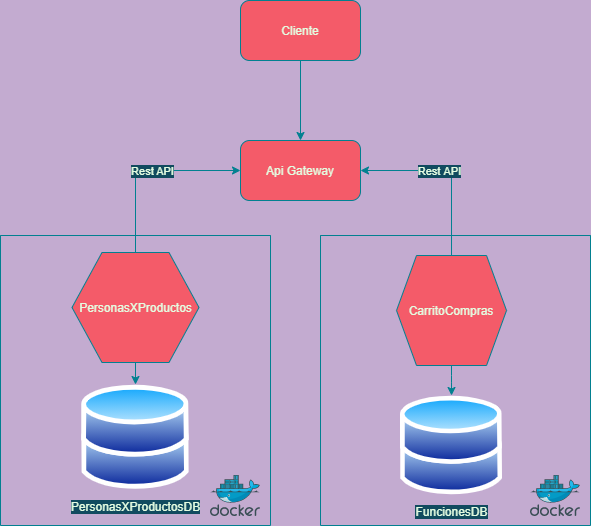

The diagram above was exported from draw.io. Its source (the exported page's mxGraphModel, read from the mxfile embedded in the PNG):
<mxGraphModel dx="1108" dy="450" grid="0" gridSize="10" guides="1" tooltips="1" connect="1" arrows="1" fold="1" page="1" pageScale="1" pageWidth="827" pageHeight="1169" background="#C3ABD0" math="0" shadow="0">
  <root>
    <mxCell id="0" />
    <mxCell id="1" parent="0" />
    <mxCell id="hrEQwsFpipcln5d1XFxj-6" value="" style="edgeStyle=orthogonalEdgeStyle;rounded=0;orthogonalLoop=1;jettySize=auto;html=1;labelBackgroundColor=#114B5F;strokeColor=#028090;fontColor=#E4FDE1;" edge="1" parent="1" source="hrEQwsFpipcln5d1XFxj-4" target="hrEQwsFpipcln5d1XFxj-5">
      <mxGeometry relative="1" as="geometry" />
    </mxCell>
    <mxCell id="hrEQwsFpipcln5d1XFxj-4" value="Cliente" style="rounded=1;whiteSpace=wrap;html=1;fillColor=#F45B69;strokeColor=#028090;fontColor=#E4FDE1;" vertex="1" parent="1">
      <mxGeometry x="363" y="31" width="120" height="60" as="geometry" />
    </mxCell>
    <mxCell id="hrEQwsFpipcln5d1XFxj-5" value="Api Gateway" style="whiteSpace=wrap;html=1;rounded=1;fillColor=#F45B69;strokeColor=#028090;fontColor=#E4FDE1;" vertex="1" parent="1">
      <mxGeometry x="363" y="171" width="120" height="60" as="geometry" />
    </mxCell>
    <mxCell id="hrEQwsFpipcln5d1XFxj-15" style="edgeStyle=orthogonalEdgeStyle;rounded=0;orthogonalLoop=1;jettySize=auto;html=1;entryX=1;entryY=0.5;entryDx=0;entryDy=0;exitX=0.5;exitY=0;exitDx=0;exitDy=0;labelBackgroundColor=#114B5F;strokeColor=#028090;fontColor=#E4FDE1;" edge="1" parent="1" source="hrEQwsFpipcln5d1XFxj-7" target="hrEQwsFpipcln5d1XFxj-5">
      <mxGeometry relative="1" as="geometry">
        <Array as="points">
          <mxPoint x="574" y="201" />
        </Array>
      </mxGeometry>
    </mxCell>
    <mxCell id="hrEQwsFpipcln5d1XFxj-19" value="Rest API" style="edgeLabel;html=1;align=center;verticalAlign=middle;resizable=0;points=[];labelBackgroundColor=#114B5F;fontColor=#E4FDE1;" vertex="1" connectable="0" parent="hrEQwsFpipcln5d1XFxj-15">
      <mxGeometry x="0.1091" relative="1" as="geometry">
        <mxPoint as="offset" />
      </mxGeometry>
    </mxCell>
    <mxCell id="hrEQwsFpipcln5d1XFxj-12" style="edgeStyle=orthogonalEdgeStyle;rounded=0;orthogonalLoop=1;jettySize=auto;html=1;entryX=0;entryY=0.5;entryDx=0;entryDy=0;labelBackgroundColor=#114B5F;strokeColor=#028090;fontColor=#E4FDE1;" edge="1" parent="1" source="hrEQwsFpipcln5d1XFxj-9" target="hrEQwsFpipcln5d1XFxj-5">
      <mxGeometry relative="1" as="geometry">
        <Array as="points">
          <mxPoint x="258" y="201" />
        </Array>
      </mxGeometry>
    </mxCell>
    <mxCell id="hrEQwsFpipcln5d1XFxj-16" value="Rest&amp;nbsp;API" style="edgeLabel;html=1;align=center;verticalAlign=middle;resizable=0;points=[];labelBackgroundColor=#114B5F;fontColor=#E4FDE1;" vertex="1" connectable="0" parent="hrEQwsFpipcln5d1XFxj-12">
      <mxGeometry x="0.0494" relative="1" as="geometry">
        <mxPoint as="offset" />
      </mxGeometry>
    </mxCell>
    <mxCell id="hrEQwsFpipcln5d1XFxj-20" value="" style="swimlane;startSize=0;fillColor=#F45B69;strokeColor=#028090;fontColor=#E4FDE1;" vertex="1" parent="1">
      <mxGeometry x="123" y="266" width="270" height="290" as="geometry">
        <mxRectangle x="80" y="150" width="50" height="40" as="alternateBounds" />
      </mxGeometry>
    </mxCell>
    <mxCell id="hrEQwsFpipcln5d1XFxj-28" style="edgeStyle=orthogonalEdgeStyle;curved=0;rounded=1;sketch=0;orthogonalLoop=1;jettySize=auto;html=1;entryX=0.5;entryY=0;entryDx=0;entryDy=0;fontColor=#E4FDE1;strokeColor=#028090;fillColor=#F45B69;" edge="1" parent="hrEQwsFpipcln5d1XFxj-20" source="hrEQwsFpipcln5d1XFxj-9" target="hrEQwsFpipcln5d1XFxj-1">
      <mxGeometry relative="1" as="geometry" />
    </mxCell>
    <mxCell id="hrEQwsFpipcln5d1XFxj-9" value="PersonasXProductos" style="shape=hexagon;perimeter=hexagonPerimeter2;whiteSpace=wrap;html=1;fixedSize=1;rotation=0;size=30;fillColor=#F45B69;strokeColor=#028090;fontColor=#E4FDE1;" vertex="1" parent="hrEQwsFpipcln5d1XFxj-20">
      <mxGeometry x="71.5" y="17" width="127" height="110" as="geometry" />
    </mxCell>
    <mxCell id="hrEQwsFpipcln5d1XFxj-1" value="PersonasXProductosDB" style="aspect=fixed;perimeter=ellipsePerimeter;html=1;align=center;shadow=0;dashed=0;spacingTop=3;image;image=img/lib/active_directory/databases.svg;labelBackgroundColor=#114B5F;fillColor=#F45B69;strokeColor=#028090;fontColor=#E4FDE1;" vertex="1" parent="hrEQwsFpipcln5d1XFxj-20">
      <mxGeometry x="81.17000000000002" y="149" width="107.66" height="105.5" as="geometry" />
    </mxCell>
    <mxCell id="hrEQwsFpipcln5d1XFxj-21" value="" style="sketch=0;aspect=fixed;html=1;points=[];align=center;image;fontSize=12;image=img/lib/mscae/Docker.svg;labelBackgroundColor=#114B5F;fillColor=#F45B69;strokeColor=#028090;fontColor=#E4FDE1;" vertex="1" parent="hrEQwsFpipcln5d1XFxj-20">
      <mxGeometry x="210" y="240" width="50" height="41" as="geometry" />
    </mxCell>
    <mxCell id="hrEQwsFpipcln5d1XFxj-22" value="" style="swimlane;startSize=0;fillColor=#F45B69;strokeColor=#028090;fontColor=#E4FDE1;" vertex="1" parent="1">
      <mxGeometry x="443" y="266" width="270" height="290" as="geometry">
        <mxRectangle x="80" y="150" width="50" height="40" as="alternateBounds" />
      </mxGeometry>
    </mxCell>
    <mxCell id="hrEQwsFpipcln5d1XFxj-25" value="" style="sketch=0;aspect=fixed;html=1;points=[];align=center;image;fontSize=12;image=img/lib/mscae/Docker.svg;labelBackgroundColor=#114B5F;fillColor=#F45B69;strokeColor=#028090;fontColor=#E4FDE1;" vertex="1" parent="hrEQwsFpipcln5d1XFxj-22">
      <mxGeometry x="210" y="240" width="50" height="41" as="geometry" />
    </mxCell>
    <mxCell id="hrEQwsFpipcln5d1XFxj-29" style="edgeStyle=orthogonalEdgeStyle;curved=0;rounded=1;sketch=0;orthogonalLoop=1;jettySize=auto;html=1;entryX=0.5;entryY=0;entryDx=0;entryDy=0;fontColor=#E4FDE1;strokeColor=#028090;fillColor=#F45B69;" edge="1" parent="hrEQwsFpipcln5d1XFxj-22" source="hrEQwsFpipcln5d1XFxj-7" target="hrEQwsFpipcln5d1XFxj-2">
      <mxGeometry relative="1" as="geometry" />
    </mxCell>
    <mxCell id="hrEQwsFpipcln5d1XFxj-7" value="CarritoCompras" style="shape=hexagon;perimeter=hexagonPerimeter2;whiteSpace=wrap;html=1;fixedSize=1;rotation=0;fillColor=#F45B69;strokeColor=#028090;fontColor=#E4FDE1;" vertex="1" parent="hrEQwsFpipcln5d1XFxj-22">
      <mxGeometry x="76.02000000000001" y="20" width="110" height="110" as="geometry" />
    </mxCell>
    <mxCell id="hrEQwsFpipcln5d1XFxj-2" value="FuncionesDB" style="aspect=fixed;perimeter=ellipsePerimeter;html=1;align=center;shadow=0;dashed=0;spacingTop=3;image;image=img/lib/active_directory/databases.svg;labelBackgroundColor=#114B5F;fillColor=#F45B69;strokeColor=#028090;fontColor=#E4FDE1;" vertex="1" parent="hrEQwsFpipcln5d1XFxj-22">
      <mxGeometry x="80.00000000000001" y="160" width="102.04" height="100" as="geometry" />
    </mxCell>
  </root>
</mxGraphModel>